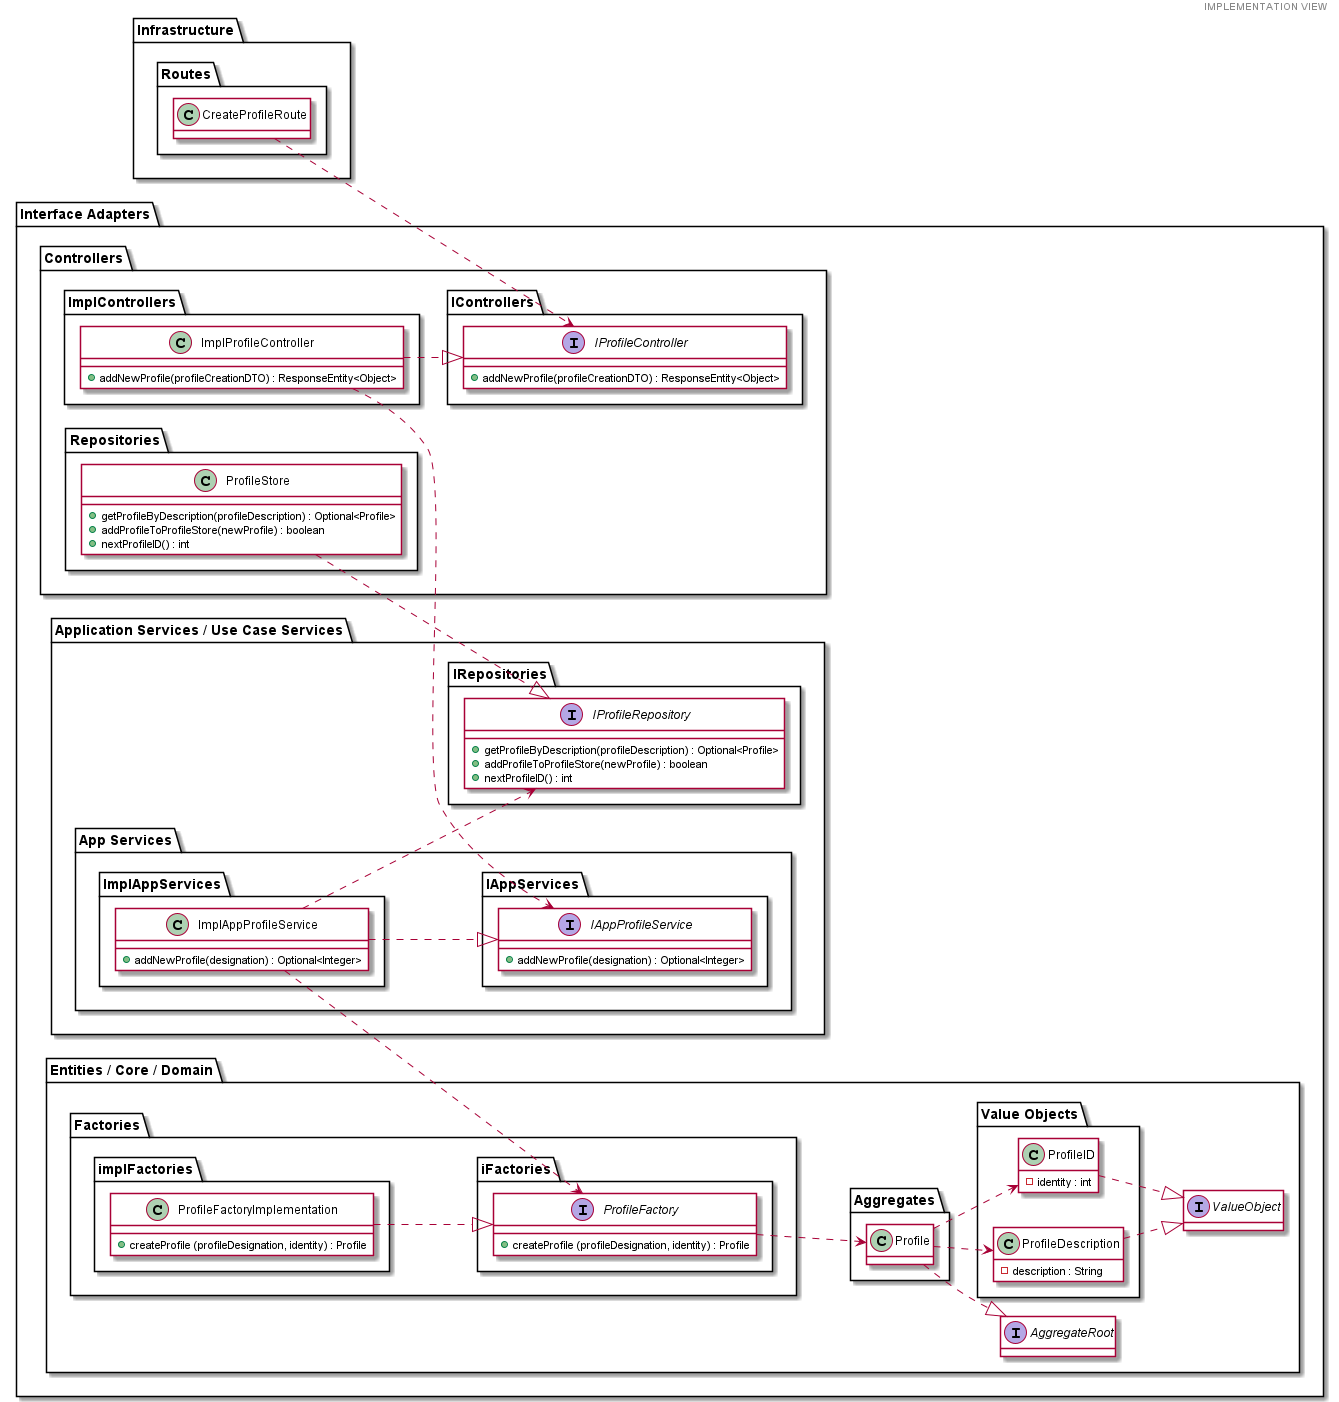

The diagram above was rendered by PlantUML. Its source (embedded in the PNG):
@startuml
header IMPLEMENTATION VIEW
hide empty methods
left to right direction

package "Infrastructure" #FFFFFF {
    package Routes #FFFFFF {
        class CreateProfileRoute #FFFFFF
    }

}

package "Interface Adapters" #FFFFFF {

    package "Controllers" {
        package ImplControllers #FFFFFF {
                class ImplProfileController #FFFFFF {
            	    +addNewProfile(profileCreationDTO) : ResponseEntity<Object>
                }
        }

        package IControllers #FFFFFF {
                interface IProfileController #FFFFFF {
                    +addNewProfile(profileCreationDTO) : ResponseEntity<Object>
        }
    }

    package "Repositories" {
        class ProfileStore #FFFFFF {
        + getProfileByDescription(profileDescription) : Optional<Profile>
        + addProfileToProfileStore(newProfile) : boolean
        + nextProfileID() : int
        }
    }
}

package "Application Services / Use Case Services" #FFFFFF {

    package "App Services" #FFFFFF {

        package "ImplAppServices" #FFFFFF {
                class ImplAppProfileService #FFFFFF {
                + addNewProfile(designation) : Optional<Integer>
                }
        }

        package "IAppServices" #FFFFFF {
                interface IAppProfileService #FFFFFF {
                + addNewProfile(designation) : Optional<Integer>
                }
        }
    }

    package "IRepositories" #FFFFFF {
        interface IProfileRepository #FFFFFF {
        + getProfileByDescription(profileDescription) : Optional<Profile>
        + addProfileToProfileStore(newProfile) : boolean
        + nextProfileID() : int
        }
    }
}


package "Entities / Core / Domain" #FFFFFF {
    package "Aggregates" #FFFFFF {

        class Profile #FFFFFF {
        }
    }

    package "Value Objects" #FFFFFF {
        class ProfileID #FFFFFF {
            -identity : int
        }

        class ProfileDescription #FFFFFF {
            -description : String
        }
    }

    package "Factories" #FFFFFF {

        package iFactories #FFFFFF {
            interface ProfileFactory #FFFFFF {
                +createProfile (profileDesignation, identity) : Profile
            }
        }

        package implFactories #FFFFFF {
               class ProfileFactoryImplementation #FFFFFF {
               +createProfile (profileDesignation, identity) : Profile
               }
        }
    }

    interface AggregateRoot #FFFFFF
    interface ValueObject #FFFFFF
}

CreateProfileRoute ..> IProfileController
ImplProfileController ..|> IProfileController
ImplProfileController ..> IAppProfileService
ImplAppProfileService ..|> IAppProfileService
ImplAppProfileService ..> IProfileRepository
ProfileStore ..|> IProfileRepository
ImplAppProfileService ..> ProfileFactory
ProfileFactoryImplementation ..|> ProfileFactory
ProfileFactory ..> Profile
Profile ..|> AggregateRoot
Profile ..> ProfileDescription
Profile ..> ProfileID
ProfileID ..|> ValueObject
ProfileDescription ..|> ValueObject


@enduml